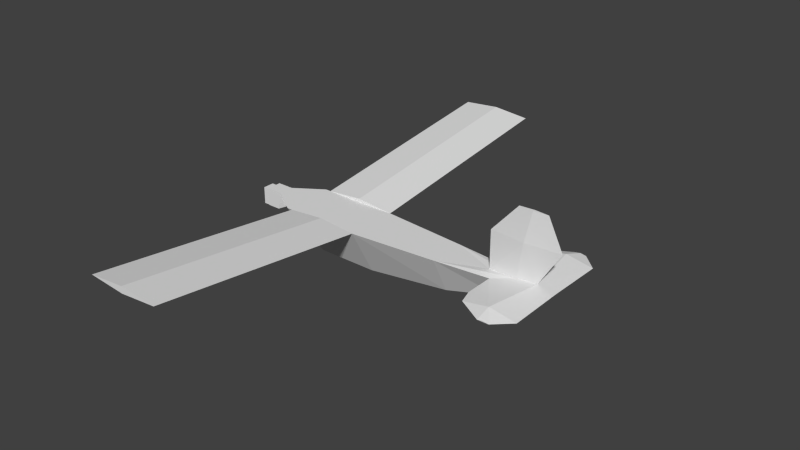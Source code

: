 # Source: oq2_l.blend  (saved by Blender 2.69.0; exported with 4.5.12 LTS)
import bpy
from mathutils import Matrix  # noqa: F401  (used for matrix-valued properties, if any)

bpy.ops.wm.read_factory_settings(use_empty=True)
scene = bpy.context.scene
scene.name = 'Scene'

# ---- collections
col_collection_1 = bpy.data.collections.new('Collection 1'); scene.collection.children.link(col_collection_1)

# ---- materials (node trees are filled in below, after node groups)
mat_material_texture = bpy.data.materials.new('Material Texture')
mat_material_texture.alpha_threshold = 0.0
mat_material_texture.use_transparent_shadow = False
mat_material_texture.roughness = 0.5
mat_material_texture.line_color = (0.0, 0.0, 0.0, 1.0)

# ---- material node trees

# ---- world
world_world = bpy.data.worlds.new('World'); scene.world = world_world
world_world.color = (0.05088, 0.05088, 0.05088)
world_world.use_sun_shadow = False
world_world.sun_shadow_jitter_overblur = 0.0
world_world.cycles.sampling_method = 'MANUAL'
world_world.cycles.sample_map_resolution = 256

# ---- meshes
me_cube = bpy.data.meshes.new('Cube')
me_cube.from_pydata([(-0.28, 0.04, 0.0), (-0.3, 0.04, -0.095), (-0.3689, 0.04, -0.095), (-0.38, 0.008362, -0.08393), (-0.3689, 0.04, 0.0), (-0.38, 0.008362, -0.01107), (-0.28, -1.49e-08, -0.09), (-0.28, -0.04, 0.0), (-0.3, -0.04, -0.095), (-0.3689, -0.04, -0.095), (-0.38, -0.008362, -0.08393), (-0.3689, -0.04, 0.0), (-0.38, -0.008362, -0.01107), (-0.41, -0.03, -0.1), (-0.41, 0.03, -0.1), (-0.38, 0.03, -0.1), (-0.38, -0.03, -0.1), (-0.41, -0.03, -0.01), (-0.41, 0.03, -0.01), (-0.38, 0.03, -0.01), (-0.38, -0.03, -0.01), (1.28, 0.02, 0.0), (1.05, 0.07, 0.0), (1.05, 0.22, 0.0), (1.354, 0.3, 0.0), (1.074, 0.3, 0.0), (1.27, 0.38, 0.0), (1.21, 0.38, 0.0), (1.24, 0.38, 0.005315), (1.148, 0.005612, 0.008386), (1.257, 0.0, 0.0176), (1.212, 0.3, 0.0248), (1.05, -0.07, 0.0), (1.28, -0.02, 0.0), (1.148, -0.005612, 0.008386), (1.05, -0.22, 0.0), (1.354, -0.3, 0.0), (1.074, -0.3, 0.0), (1.27, -0.38, 0.0), (1.21, -0.38, 0.0), (1.24, -0.38, 0.005315), (1.212, -0.3, 0.0248), (1.35, 0.0, 0.0), (-0.13, 0.14, 0.0), (0.76, 0.1, 0.0), (1.0, 0.0, 0.0), (1.183, 0.01639, 0.2), (1.0, -1.225e-17, 0.2), (1.215, 0.006643, 0.36), (1.141, -2.204e-17, 0.36), (-0.13, -0.14, 0.0), (0.3, -0.14, 0.0), (0.76, -0.1, 0.0), (1.291, -2.204e-17, 0.36), (1.183, -0.01639, 0.2), (1.37, -1.225e-17, 0.2), (1.215, -0.006643, 0.36), (-0.03, -1.25e-08, -0.26), (0.3, -8.385e-09, -0.26), (0.76, -5.111e-09, -0.2), (1.05, -2.95e-09, -0.12), (0.3, 0.14, 0.0), (0.09789, 0.14, -0.01772), (-0.1, 0.14, 0.0), (0.3, 1.311, 0.1438), (-0.1, 1.311, 0.1438), (0.09789, 1.311, 0.1261), (0.09789, 1.311, 0.1615), (0.09789, 0.14, 0.01772), (0.09789, -0.14, -0.01772), (-0.1, -0.14, 0.0), (0.3, -1.311, 0.1438), (-0.1, -1.311, 0.1438), (0.09789, -1.311, 0.1261), (0.09789, -1.311, 0.1615), (0.09789, -0.14, 0.01772)], [], [(4, 0, 1, 2), (4, 5, 12, 11), (4, 2, 3, 5), (17, 18, 14, 13), (18, 19, 15, 14), (19, 20, 16, 15), (20, 17, 13, 16), (13, 14, 15, 16), (20, 19, 18, 17), (3, 2, 9, 10), (2, 1, 8, 9), (0, 43, 6), (8, 6, 7), (11, 12, 10, 9), (11, 9, 8, 7), (1, 0, 6), (8, 1, 6), (24, 23, 25), (38, 39, 37), (36, 38, 37), (36, 37, 35), (30, 36, 42), (42, 36, 33), (34, 32, 30), (22, 31, 23), (25, 28, 27), (31, 24, 28), (25, 31, 28), (26, 25, 27), (28, 26, 27), (23, 31, 25), (28, 24, 26), (37, 39, 41), (35, 37, 41), (41, 38, 36), (41, 39, 38), (40, 39, 38), (32, 41, 30), (24, 25, 26), (35, 41, 32), (22, 30, 31), (33, 36, 32), (21, 42, 33), (22, 29, 30), (30, 41, 36), (30, 24, 31), (30, 42, 24), (24, 22, 23), (42, 21, 24), (21, 22, 24), (36, 35, 32), (46, 47, 48), (51, 61, 43, 50), (55, 56, 54), (48, 47, 49), (55, 48, 53), (55, 46, 48), (61, 44, 59, 58), (43, 61, 58, 57), (50, 57, 58, 51), (54, 47, 45), (55, 53, 56), (51, 58, 59, 52), (52, 44, 61, 51), (53, 48, 49), (54, 56, 47), (56, 49, 47), (30, 54, 34), (46, 45, 47), (30, 29, 46), (30, 55, 54), (62, 63, 66), (66, 63, 65), (70, 72, 74), (63, 68, 67), (63, 67, 65), (64, 66, 65), (69, 73, 70), (73, 72, 70), (71, 72, 73), (71, 74, 72), (70, 74, 75), (64, 65, 67), (50, 43, 0, 7), (43, 57, 6), (53, 49, 56), (50, 6, 57), (22, 21, 60), (44, 22, 60, 59), (30, 46, 55), (33, 60, 21), (52, 59, 60, 32), (32, 60, 33), (7, 6, 50), (34, 54, 45), (29, 45, 46), (0, 4, 11, 7), (68, 63, 61), (68, 61, 67), (61, 66, 64), (61, 62, 66), (51, 71, 73), (51, 73, 69), (74, 71, 51), (75, 74, 51), (67, 61, 64), (75, 51, 70), (45, 44, 52), (29, 22, 44, 45), (34, 45, 52, 32)])
_uv = me_cube.uv_layers.new(name='UVMap')
_uv.uv.foreach_set('vector', [0.651, 0.9327, 0.651, 0.8747, 0.651, 0.8747, 0.651, 0.9327, 0.6263, 0.9327, 0.6244, 0.942, 0.6103, 0.942, 0.6085, 0.9327, 0.651, 0.9327, 0.651, 0.9327, 0.6417, 0.942, 0.6417, 0.942, 0.5921, 0.9673, 0.6426, 0.9673, 0.6426, 0.9673, 0.5921, 0.9673, 0.6426, 0.9673, 0.6426, 0.942, 0.6426, 0.942, 0.6426, 0.9673, 0.6426, 0.942, 0.5921, 0.942, 0.5921, 0.942, 0.6426, 0.942, 0.5921, 0.942, 0.5921, 0.9673, 0.5921, 0.9673, 0.5921, 0.942, 0.5921, 0.9673, 0.6426, 0.9673, 0.6426, 0.942, 0.5921, 0.942, 0.5921, 0.942, 0.6426, 0.942, 0.6426, 0.9673, 0.5921, 0.9673, 0.6244, 0.942, 0.6263, 0.9327, 0.6085, 0.9327, 0.6103, 0.942, 0.6263, 0.9327, 0.6263, 0.8747, 0.6085, 0.8747, 0.6085, 0.9327, 0.239, 0.8051, 0.3066, 0.8051, 0.239, 0.7645, 0.5837, 0.8747, 0.6169, 0.8581, 0.5837, 0.8747, 0.5837, 0.9327, 0.593, 0.942, 0.593, 0.942, 0.5837, 0.9327, 0.5837, 0.9327, 0.5837, 0.9327, 0.5837, 0.8747, 0.5837, 0.8747, 0.651, 0.8747, 0.651, 0.8747, 0.6178, 0.8581, 0.6085, 0.8747, 0.6174, 0.8747, 0.6174, 0.8579, 0.8669, 0.4951, 0.8309, 0.6318, 0.8669, 0.6212, 0.5607, 0.5326, 0.5607, 0.5596, 0.5967, 0.6212, 0.5967, 0.4951, 0.5607, 0.5326, 0.5967, 0.6212, 0.5967, 0.4951, 0.5967, 0.6212, 0.6328, 0.6318, 0.7318, 0.5388, 0.5967, 0.4951, 0.7318, 0.4968, 0.7318, 0.4968, 0.5967, 0.4951, 0.7228, 0.5283, 0.727, 0.6318, 0.7003, 0.6318, 0.7318, 0.5388, 0.7633, 0.6318, 0.8669, 0.5588, 0.8309, 0.6318, 0.8669, 0.6212, 0.9029, 0.5462, 0.9029, 0.5596, 0.8669, 0.5588, 0.8669, 0.4951, 0.9029, 0.5462, 0.8669, 0.6212, 0.8669, 0.5588, 0.9029, 0.5462, 0.9029, 0.5326, 0.8669, 0.6212, 0.9029, 0.5596, 0.9029, 0.5462, 0.9029, 0.5326, 0.9029, 0.5596, 0.8309, 0.6318, 0.8669, 0.5588, 0.8669, 0.6212, 0.9029, 0.5462, 0.8669, 0.4951, 0.9029, 0.5326, 0.5967, 0.6212, 0.5607, 0.5596, 0.5967, 0.5588, 0.6328, 0.6318, 0.5967, 0.6212, 0.5967, 0.5588, 0.5967, 0.5588, 0.5607, 0.5326, 0.5967, 0.4951, 0.5967, 0.5588, 0.5607, 0.5596, 0.5607, 0.5326, 0.5607, 0.5462, 0.5607, 0.5596, 0.5607, 0.5326, 0.7003, 0.6318, 0.5967, 0.5588, 0.7318, 0.5388, 0.8669, 0.4951, 0.8669, 0.6212, 0.9029, 0.5326, 0.6328, 0.6318, 0.5967, 0.5588, 0.7003, 0.6318, 0.7633, 0.6318, 0.7318, 0.5388, 0.8669, 0.5588, 0.7228, 0.5283, 0.5967, 0.4951, 0.7003, 0.6318, 0.7408, 0.5283, 0.7318, 0.4968, 0.7228, 0.5283, 0.7633, 0.6318, 0.7366, 0.6318, 0.7318, 0.5388, 0.7318, 0.5388, 0.5967, 0.5588, 0.5967, 0.4951, 0.7318, 0.5388, 0.8669, 0.4951, 0.8669, 0.5588, 0.7318, 0.5388, 0.7318, 0.4968, 0.8669, 0.4951, 0.8669, 0.4951, 0.7633, 0.6318, 0.8309, 0.6318, 0.7318, 0.4968, 0.7408, 0.5283, 0.8669, 0.4951, 0.7408, 0.5283, 0.7633, 0.6318, 0.8669, 0.4951, 0.5967, 0.4951, 0.6328, 0.6318, 0.7003, 0.6318, 0.8977, 0.8951, 0.8153, 0.8951, 0.9049, 0.9491, 0.5002, 0.8051, 0.5002, 0.8051, 0.3066, 0.8051, 0.3066, 0.8051, 0.9819, 0.8951, 0.9049, 0.9491, 0.8977, 0.8951, 0.9049, 0.9491, 0.8153, 0.8951, 0.8447, 0.9491, 0.9819, 0.8951, 0.9049, 0.9491, 0.9663, 0.9491, 0.9819, 0.8951, 0.8977, 0.8951, 0.9049, 0.9491, 0.5002, 0.8051, 0.7073, 0.8051, 0.7073, 0.715, 0.5002, 0.688, 0.3066, 0.8051, 0.5002, 0.8051, 0.5002, 0.688, 0.3516, 0.688, 0.3066, 0.8051, 0.3516, 0.688, 0.5002, 0.688, 0.5002, 0.8051, 0.8977, 0.8951, 0.8153, 0.8951, 0.8153, 0.8411, 0.9819, 0.8951, 0.9663, 0.9491, 0.9049, 0.9491, 0.5002, 0.8051, 0.5002, 0.688, 0.7073, 0.715, 0.7073, 0.8051, 0.7073, 0.8051, 0.7073, 0.8051, 0.5002, 0.8051, 0.5002, 0.8051, 0.9461, 0.9671, 0.912, 0.9671, 0.8786, 0.9671, 0.8977, 0.8951, 0.9049, 0.9491, 0.8153, 0.8951, 0.9049, 0.9491, 0.8447, 0.9491, 0.8153, 0.8951, 0.9729, 0.8411, 0.8977, 0.8951, 0.8933, 0.8411, 0.8977, 0.8951, 0.8153, 0.8411, 0.8153, 0.8951, 0.9729, 0.8411, 0.8933, 0.8411, 0.8977, 0.8951, 0.9729, 0.8411, 0.9819, 0.8951, 0.8977, 0.8951, 0.45, 0.1111, 0.45, 0.2006, 0.9802, 0.1111, 0.9802, 0.1111, 0.45, 0.2006, 0.9802, 0.2006, 0.45, 0.4357, 0.9802, 0.4357, 0.9802, 0.3461, 0.45, 0.4357, 0.45, 0.3461, 0.9802, 0.3461, 0.45, 0.4357, 0.9802, 0.3461, 0.9802, 0.4357, 0.9802, 0.01957, 0.9802, 0.1111, 0.9802, 0.2006, 0.45, 0.1111, 0.9802, 0.1111, 0.45, 0.2006, 0.9802, 0.1111, 0.9802, 0.2006, 0.45, 0.2006, 0.9802, 0.01957, 0.9802, 0.2006, 0.9802, 0.1111, 0.9802, 0.2546, 0.9802, 0.3461, 0.9802, 0.4357, 0.45, 0.4357, 0.9802, 0.3461, 0.45, 0.3461, 0.9802, 0.2546, 0.9802, 0.4357, 0.9802, 0.3461, 0.3066, 0.8051, 0.3066, 0.8051, 0.239, 0.8051, 0.239, 0.8051, 0.3066, 0.8051, 0.3516, 0.688, 0.239, 0.7645, 0.9461, 0.9671, 0.8786, 0.9671, 0.912, 0.9671, 0.3066, 0.8051, 0.239, 0.7645, 0.3516, 0.688, 0.8378, 0.8051, 0.9414, 0.8051, 0.8378, 0.751, 0.7073, 0.8051, 0.8378, 0.8051, 0.8378, 0.751, 0.7073, 0.715, 0.9729, 0.8411, 0.8977, 0.8951, 0.9819, 0.8951, 0.9414, 0.8051, 0.8378, 0.751, 0.9414, 0.8051, 0.7073, 0.8051, 0.7073, 0.715, 0.8378, 0.751, 0.8378, 0.8051, 0.8378, 0.8051, 0.8378, 0.751, 0.9414, 0.8051, 0.239, 0.8051, 0.239, 0.7645, 0.3066, 0.8051, 0.8933, 0.8411, 0.8977, 0.8951, 0.8153, 0.8411, 0.8933, 0.8411, 0.8153, 0.8411, 0.8977, 0.8951, 0.6263, 0.8747, 0.6263, 0.9327, 0.6085, 0.9327, 0.6085, 0.8747, 0.45, 0.3461, 0.45, 0.4357, 0.45, 0.2546, 0.45, 0.3461, 0.45, 0.2546, 0.9802, 0.3461, 0.45, 0.01957, 0.9802, 0.1111, 0.9802, 0.01957, 0.45, 0.01957, 0.45, 0.1111, 0.9802, 0.1111, 0.45, 0.01957, 0.9802, 0.01957, 0.9802, 0.1111, 0.45, 0.01957, 0.9802, 0.1111, 0.45, 0.1111, 0.9802, 0.3461, 0.9802, 0.2546, 0.45, 0.2546, 0.45, 0.3461, 0.9802, 0.3461, 0.45, 0.2546, 0.9802, 0.3461, 0.45, 0.2546, 0.9802, 0.2546, 0.45, 0.3461, 0.45, 0.2546, 0.45, 0.4357, 0.8153, 0.8051, 0.7073, 0.8051, 0.7073, 0.8051, 0.8378, 0.8051, 0.8378, 0.8051, 0.7073, 0.8051, 0.8153, 0.8051, 0.8378, 0.8051, 0.8153, 0.8051, 0.7073, 0.8051, 0.8378, 0.8051])
me_cube.materials.append(mat_material_texture)
me_cube.use_remesh_preserve_volume = False
me_cube.use_remesh_preserve_attributes = False
me_cube.use_mirror_vertex_groups = False
me_cube.update()

# ---- objects
ob_fuselage = bpy.data.objects.new('Fuselage', me_cube)

# ---- transforms, parenting, visibility, modifiers, constraints
ob_fuselage.location = (0.0, 0.0, 0.0)
ob_fuselage.lineart.crease_threshold = 0.0

# ---- collection membership
col_collection_1.objects.link(ob_fuselage)

# ---- scene / render settings (as saved in the file)
scene.frame_start = 1; scene.frame_end = 250; scene.frame_set(1)
scene.render.engine = 'BLENDER_EEVEE_NEXT'
scene.render.image_settings.compression = 90
scene.render.resolution_percentage = 50
scene.render.dither_intensity = 0.0
scene.cycles.use_denoising = False
scene.cycles.samples = 10
scene.cycles.sampling_pattern = 'TABULATED_SOBOL'
scene.cycles.light_sampling_threshold = 0.0
scene.cycles.use_adaptive_sampling = False
scene.cycles.use_light_tree = False
scene.cycles.blur_glossy = 0.0
scene.cycles.volume_bounces = 1
scene.cycles.pixel_filter_type = 'GAUSSIAN'
scene.cycles.sample_clamp_indirect = 0.0
scene.view_settings.view_transform = 'Standard'
bpy.context.view_layer.update()

# ---- added for rendering (the .blend has no active camera and no usable light): camera, sun
cam_auto = bpy.data.cameras.new('AutoCamera')
cam_auto.lens = 50.0
cam_auto.sensor_width = 36.0
cam_auto.clip_end = 1000.0
ob_auto_camera = bpy.data.objects.new('AutoCamera', cam_auto)
scene.collection.objects.link(ob_auto_camera)
ob_auto_camera.location = (3.46804, -3.58564, 2.44043)
ob_auto_camera.rotation_euler = (1.09748, -7.21219e-08, 0.694738)
scene.camera = ob_auto_camera
light_auto_sun = bpy.data.lights.new('AutoSun', 'SUN')
light_auto_sun.energy = 3.0
light_auto_sun.angle = 0.0523599
ob_auto_sun = bpy.data.objects.new('AutoSun', light_auto_sun)
scene.collection.objects.link(ob_auto_sun)
ob_auto_sun.rotation_euler = (0.872665, 0.174533, 0.523599)
bpy.context.view_layer.update()
